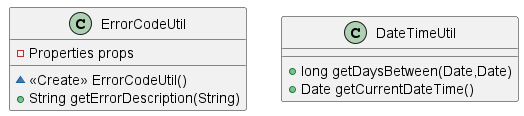

The diagram above was rendered by PlantUML. Its source (embedded in the PNG):
@startuml
class ErrorCodeUtil {
- Properties props
~ <<Create>> ErrorCodeUtil()
+ String getErrorDescription(String)
}


class DateTimeUtil {
+ long getDaysBetween(Date,Date)
+ Date getCurrentDateTime()
}

@enduml